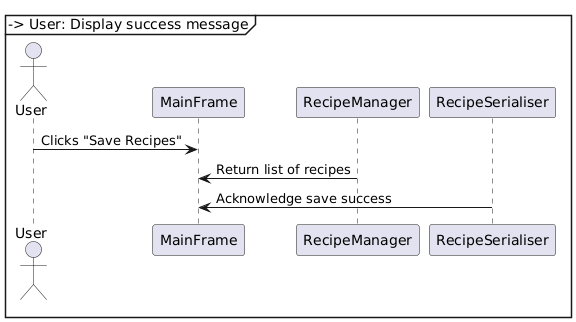

The diagram above was rendered by PlantUML. Its source (embedded in the PNG):
@startuml
actor User
participant MainFrame
participant RecipeManager
participant RecipeSerialiser

User -> MainFrame: Clicks "Save Recipes"
MainFrame -> RecipeManager: getAllRecipes()
RecipeManager -> MainFrame: Return list of recipes
MainFrame -> RecipeSerialiser: saveRecipes(recipes)
RecipeSerialiser -> MainFrame: Acknowledge save success
MainFrame -> User: Display success message
@enduml